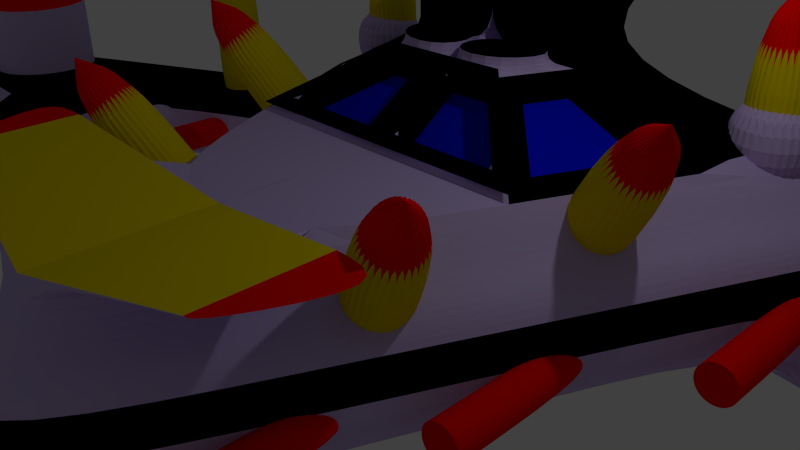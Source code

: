 # Source: Enemy3.blend  (saved by Blender 2.70.0; exported with 4.5.12 LTS)
import bpy
from mathutils import Matrix  # noqa: F401  (used for matrix-valued properties, if any)

bpy.ops.wm.read_factory_settings(use_empty=True)
scene = bpy.context.scene
scene.name = 'Scene'

# ---- collections
col_collection_1 = bpy.data.collections.new('Collection 1'); scene.collection.children.link(col_collection_1)

# ---- materials (node trees are filled in below, after node groups)
mat_material = bpy.data.materials.new('Material')
mat_material.alpha_threshold = 0.0
mat_material.use_transparent_shadow = False
mat_material.diffuse_color = (0.5649, 0.4527, 0.8, 1.0)
mat_material.roughness = 0.5
mat_material.line_color = (0.0, 0.0, 0.0, 1.0)
mat_material_001 = bpy.data.materials.new('Material.001')
mat_material_001.alpha_threshold = 0.0
mat_material_001.use_transparent_shadow = False
mat_material_001.diffuse_color = (1.0, 0.0, 0.0, 1.0)
mat_material_001.roughness = 0.5
mat_material_001.line_color = (0.0, 0.0, 0.0, 1.0)
mat_material_002 = bpy.data.materials.new('Material.002')
mat_material_002.alpha_threshold = 0.0
mat_material_002.use_transparent_shadow = False
mat_material_002.diffuse_color = (0.8, 0.6449, 0.0, 1.0)
mat_material_002.roughness = 0.5
mat_material_002.line_color = (0.0, 0.0, 0.0, 1.0)
mat_material_003 = bpy.data.materials.new('Material.003')
mat_material_003.alpha_threshold = 0.0
mat_material_003.use_transparent_shadow = False
mat_material_003.diffuse_color = (0.0, 0.006664, 0.8, 1.0)
mat_material_003.roughness = 0.5
mat_material_003.line_color = (0.0, 0.0, 0.0, 1.0)
mat_material_004 = bpy.data.materials.new('Material.004')
mat_material_004.alpha_threshold = 0.0
mat_material_004.use_transparent_shadow = False
mat_material_004.diffuse_color = (0.0, 0.0, 0.0, 1.0)
mat_material_004.roughness = 0.5
mat_material_004.line_color = (0.0, 0.0, 0.0, 1.0)
mat_material_005 = bpy.data.materials.new('Material.005')
mat_material_005.alpha_threshold = 0.0
mat_material_005.use_transparent_shadow = False
mat_material_005.diffuse_color = (1.0, 0.0, 0.0, 1.0)
mat_material_005.roughness = 0.5
mat_material_005.line_color = (0.0, 0.0, 0.0, 1.0)

# ---- material node trees

# ---- world
world_world = bpy.data.worlds.new('World'); scene.world = world_world
world_world.color = (0.05088, 0.05088, 0.05088)
world_world.use_sun_shadow = False
world_world.sun_shadow_jitter_overblur = 0.0
world_world.cycles.sampling_method = 'MANUAL'
world_world.cycles.sample_map_resolution = 256

# ---- cameras
cam_camera = bpy.data.cameras.new('Camera')
cam_camera.clip_end = 100.0
cam_camera.lens = 35.0
cam_camera.sensor_width = 32.0
cam_camera.sensor_height = 18.0
cam_camera.ortho_scale = 7.314
cam_camera.dof.focus_distance = 0.0
cam_camera.dof.aperture_fstop = 128.0

# ---- lights
light_lamp = bpy.data.lights.new('Lamp', 'POINT')
light_lamp.transmission_factor = 0.0
light_lamp.cutoff_distance = 30.0
light_lamp.energy = 100.0
light_lamp.shadow_buffer_clip_start = 1.001
light_lamp.shadow_soft_size = 0.1
light_lamp.shadow_maximum_resolution = 0.006
light_lamp.use_absolute_resolution = True
light_lamp.cycles.use_multiple_importance_sampling = False

# ---- meshes
me_cube = bpy.data.meshes.new('Cube')
me_cube.from_pydata([(0.7928, -5.212, -1.0), (5.548, 5.212, -1.0), (-0.001366, 5.212, -1.0), (-0.001365, -5.212, -1.0), (0.7928, -5.212, 0.1004), (0.2144, -4.313, 1.432), (0.7488, -5.144, 0.4446), (0.6234, -4.949, 0.7365), (0.4357, -4.657, 0.9315), (5.548, 5.212, 0.1004), (4.149, 4.313, 1.432), (5.442, 5.144, 0.4446), (5.138, 4.949, 0.7365), (4.684, 4.657, 0.9315), (-0.001366, 5.212, 0.1004), (-0.001366, 4.313, 1.432), (-0.001366, 5.144, 0.4446), (-0.001366, 4.949, 0.7365), (-0.001366, 4.657, 0.9315), (-0.001366, -4.313, 1.432), (-0.001365, -5.212, 0.1004), (-0.001365, -4.657, 0.9315), (-0.001365, -4.949, 0.7365), (-0.001365, -5.144, 0.4446), (1.982, -2.606, -1.0), (3.17, 7.767e-08, -1.0), (4.359, 2.606, -1.0), (-0.001366, 2.606, -1.0), (-0.001365, -1.667e-06, -1.0), (-0.001365, -2.606, -1.0), (1.198, -2.156, 1.432), (2.182, 1.336e-06, 1.432), (3.165, 2.156, 1.432), (3.622, 2.329, 0.9315), (2.56, 1.758e-06, 0.9315), (1.498, -2.329, 0.9315), (4.01, 2.474, 0.7365), (2.881, 2.151e-06, 0.7365), (1.752, -2.474, 0.7365), (4.268, 2.572, 0.4446), (3.095, 1.831e-06, 0.4446), (1.922, -2.572, 0.4446), (4.359, 2.606, 0.1004), (3.17, 1.671e-06, 0.1004), (1.982, -2.606, 0.1004), (-0.001366, -2.156, 1.432), (-0.001366, -8.894e-07, 1.432), (-0.001366, 2.156, 1.432), (1.753, 3.077, 2.268), (-0.01813, 3.077, 2.268), (0.9135, 1.236, 2.268), (1.333, 2.156, 2.268), (-0.01813, 1.236, 2.268), (-0.01813, 2.156, 2.268), (1.753, 3.077, 3.109), (-0.01813, 3.077, 3.109), (1.333, 2.156, 3.109), (-0.01813, 2.156, 3.109), (1.753, 5.697, 3.813), (-0.01813, 5.697, 3.813), (1.333, 4.776, 3.813), (-0.01813, 4.776, 3.813), (4.442, 3.031, 0.2512), (4.442, 0.6069, 0.2512), (4.491, 3.031, 0.2464), (4.491, 0.6069, 0.2464), (4.538, 3.031, 0.2321), (4.538, 0.6069, 0.2321), (4.581, 3.031, 0.2089), (4.581, 0.6069, 0.2089), (4.619, 3.031, 0.1776), (4.619, 0.6069, 0.1776), (4.65, 3.031, 0.1396), (4.65, 0.6069, 0.1396), (4.674, 3.031, 0.09613), (4.674, 0.6069, 0.09613), (4.688, 3.031, 0.04901), (4.688, 0.6069, 0.04901), (4.693, 3.031, 1.772e-07), (4.693, 0.6069, -2.785e-07), (4.688, 3.031, -0.04901), (4.688, 0.6069, -0.04901), (4.674, 3.031, -0.09613), (4.674, 0.6069, -0.09613), (4.65, 3.031, -0.1396), (4.65, 0.6069, -0.1396), (4.619, 3.031, -0.1776), (4.619, 0.6069, -0.1776), (4.581, 3.031, -0.2089), (4.581, 0.6069, -0.2089), (4.538, 3.031, -0.2321), (4.538, 0.6069, -0.2321), (4.491, 3.031, -0.2464), (4.491, 0.6069, -0.2464), (4.442, 3.031, -0.2512), (4.442, 0.6069, -0.2512), (4.393, 3.031, -0.2464), (4.393, 0.6069, -0.2464), (4.345, 3.031, -0.2321), (4.345, 0.6069, -0.2321), (4.302, 3.031, -0.2089), (4.302, 0.6069, -0.2089), (4.264, 3.031, -0.1776), (4.264, 0.6069, -0.1776), (4.233, 3.031, -0.1396), (4.233, 0.6069, -0.1396), (4.21, 3.031, -0.09613), (4.21, 0.6069, -0.09613), (4.195, 3.031, -0.04901), (4.195, 0.6069, -0.04901), (4.19, 3.031, 3.93e-07), (4.19, 0.6069, -6.269e-08), (4.195, 3.031, 0.04901), (4.195, 0.6069, 0.04901), (4.21, 3.031, 0.09613), (4.21, 0.6069, 0.09613), (4.233, 3.031, 0.1396), (4.233, 0.6069, 0.1396), (4.264, 3.031, 0.1776), (4.264, 0.6069, 0.1776), (4.302, 3.031, 0.2089), (4.302, 0.6069, 0.2089), (4.345, 3.031, 0.2321), (4.345, 0.6069, 0.2321), (4.393, 3.031, 0.2464), (4.393, 0.6069, 0.2464), (3.03, 0.5468, 0.09559), (3.03, -1.877, 0.09559), (3.079, 0.5468, 0.09077), (3.079, -1.877, 0.09077), (3.126, 0.5468, 0.07647), (3.126, -1.877, 0.07647), (3.169, 0.5468, 0.05326), (3.169, -1.877, 0.05326), (3.207, 0.5468, 0.02202), (3.207, -1.877, 0.02202), (3.239, 0.5468, -0.01604), (3.239, -1.877, -0.01605), (3.262, 0.5468, -0.05947), (3.262, -1.877, -0.05947), (3.276, 0.5468, -0.1066), (3.276, -1.877, -0.1066), (3.281, 0.5468, -0.1556), (3.281, -1.877, -0.1556), (3.276, 0.5468, -0.2046), (3.276, -1.877, -0.2046), (3.262, 0.5468, -0.2517), (3.262, -1.877, -0.2517), (3.239, 0.5468, -0.2952), (3.239, -1.877, -0.2952), (3.207, 0.5468, -0.3332), (3.207, -1.877, -0.3332), (3.169, 0.5468, -0.3645), (3.169, -1.877, -0.3645), (3.126, 0.5468, -0.3877), (3.126, -1.877, -0.3877), (3.079, 0.5468, -0.402), (3.079, -1.877, -0.402), (3.03, 0.5468, -0.4068), (3.03, -1.877, -0.4068), (2.981, 0.5468, -0.402), (2.981, -1.877, -0.402), (2.934, 0.5468, -0.3877), (2.934, -1.877, -0.3877), (2.89, 0.5468, -0.3645), (2.89, -1.877, -0.3645), (2.852, 0.5468, -0.3332), (2.852, -1.877, -0.3332), (2.821, 0.5468, -0.2952), (2.821, -1.877, -0.2952), (2.798, 0.5468, -0.2517), (2.798, -1.877, -0.2517), (2.783, 0.5468, -0.2046), (2.783, -1.877, -0.2046), (2.779, 0.5468, -0.1556), (2.779, -1.877, -0.1556), (2.783, 0.5468, -0.1066), (2.783, -1.877, -0.1066), (2.798, 0.5468, -0.05947), (2.798, -1.877, -0.05947), (2.821, 0.5468, -0.01604), (2.821, -1.877, -0.01604), (2.852, 0.5468, 0.02202), (2.852, -1.877, 0.02202), (2.89, 0.5468, 0.05326), (2.89, -1.877, 0.05326), (2.934, 0.5468, 0.07647), (2.934, -1.877, 0.07647), (2.981, 0.5468, 0.09077), (2.981, -1.877, 0.09077), (1.024, -3.596, -0.03451), (1.024, -6.019, -0.03451), (1.073, -3.596, -0.03934), (1.073, -6.019, -0.03934), (1.12, -3.596, -0.05363), (1.12, -6.019, -0.05363), (1.164, -3.596, -0.07685), (1.164, -6.019, -0.07685), (1.202, -3.596, -0.1081), (1.202, -6.019, -0.1081), (1.233, -3.596, -0.1462), (1.233, -6.019, -0.1462), (1.256, -3.596, -0.1896), (1.256, -6.019, -0.1896), (1.271, -3.596, -0.2367), (1.271, -6.019, -0.2367), (1.275, -3.596, -0.2857), (1.275, -6.019, -0.2857), (1.271, -3.596, -0.3347), (1.271, -6.019, -0.3347), (1.256, -3.596, -0.3818), (1.256, -6.019, -0.3818), (1.233, -3.596, -0.4253), (1.233, -6.019, -0.4253), (1.202, -3.596, -0.4633), (1.202, -6.019, -0.4633), (1.164, -3.596, -0.4946), (1.164, -6.019, -0.4946), (1.12, -3.596, -0.5178), (1.12, -6.019, -0.5178), (1.073, -3.596, -0.5321), (1.073, -6.019, -0.5321), (1.024, -3.596, -0.5369), (1.024, -6.019, -0.5369), (0.9751, -3.596, -0.5321), (0.9751, -6.019, -0.5321), (0.928, -3.596, -0.5178), (0.928, -6.019, -0.5178), (0.8846, -3.596, -0.4946), (0.8846, -6.019, -0.4946), (0.8465, -3.596, -0.4633), (0.8465, -6.019, -0.4633), (0.8153, -3.596, -0.4253), (0.8153, -6.019, -0.4253), (0.7921, -3.596, -0.3818), (0.7921, -6.019, -0.3818), (0.7778, -3.596, -0.3347), (0.7778, -6.019, -0.3347), (0.7729, -3.596, -0.2857), (0.7729, -6.019, -0.2857), (0.7778, -3.596, -0.2367), (0.7778, -6.019, -0.2367), (0.7921, -3.596, -0.1896), (0.7921, -6.019, -0.1896), (0.8153, -3.596, -0.1462), (0.8153, -6.019, -0.1462), (0.8465, -3.596, -0.1081), (0.8465, -6.019, -0.1081), (0.8846, -3.596, -0.07685), (0.8846, -6.019, -0.07685), (0.928, -3.596, -0.05363), (0.928, -6.019, -0.05363), (0.9751, -3.596, -0.03934), (0.9751, -6.019, -0.03934), (2.555, -3.964, 1.914), (2.409, -3.964, 1.914), (3.22, -2.505, 1.914), (2.409, -2.505, 1.914), (2.086, 0.4677, 1.573), (2.738, 1.897, 1.573), (1.246, 1.287, 2.127), (1.524, 1.897, 2.127), (2.013, 0.5012, 1.412), (2.665, 1.931, 1.412), (1.172, 1.321, 1.966), (1.45, 1.931, 1.966), (1.927, -1.931, 0.03856), (1.927, -4.354, 0.03856), (1.976, -1.931, 0.03373), (1.976, -4.354, 0.03373), (2.023, -1.931, 0.01944), (2.023, -4.354, 0.01944), (2.067, -1.931, -0.003775), (2.067, -4.354, -0.003775), (2.105, -1.931, -0.03501), (2.105, -4.354, -0.03501), (2.136, -1.931, -0.07308), (2.136, -4.354, -0.07308), (2.159, -1.931, -0.1165), (2.159, -4.354, -0.1165), (2.174, -1.931, -0.1636), (2.174, -4.354, -0.1636), (2.178, -1.931, -0.2126), (2.178, -4.354, -0.2126), (2.174, -1.931, -0.2616), (2.174, -4.354, -0.2616), (2.159, -1.931, -0.3088), (2.159, -4.354, -0.3088), (2.136, -1.931, -0.3522), (2.136, -4.354, -0.3522), (2.105, -1.931, -0.3903), (2.105, -4.354, -0.3903), (2.067, -1.931, -0.4215), (2.067, -4.354, -0.4215), (2.023, -1.931, -0.4447), (2.023, -4.354, -0.4447), (1.976, -1.931, -0.459), (1.976, -4.354, -0.459), (1.927, -1.931, -0.4638), (1.927, -4.354, -0.4638), (1.878, -1.931, -0.459), (1.878, -4.354, -0.459), (1.831, -1.931, -0.4447), (1.831, -4.354, -0.4447), (1.788, -1.931, -0.4215), (1.788, -4.354, -0.4215), (1.75, -1.931, -0.3903), (1.75, -4.354, -0.3903), (1.718, -1.931, -0.3522), (1.718, -4.354, -0.3522), (1.695, -1.931, -0.3088), (1.695, -4.354, -0.3088), (1.681, -1.931, -0.2616), (1.681, -4.354, -0.2616), (1.676, -1.931, -0.2126), (1.676, -4.354, -0.2126), (1.681, -1.931, -0.1636), (1.681, -4.354, -0.1636), (1.695, -1.931, -0.1165), (1.695, -4.354, -0.1165), (1.718, -1.931, -0.07308), (1.718, -4.354, -0.07308), (1.75, -1.931, -0.03501), (1.75, -4.354, -0.03501), (1.788, -1.931, -0.003775), (1.788, -4.354, -0.003775), (1.831, -1.931, 0.01944), (1.831, -4.354, 0.01944), (1.878, -1.931, 0.03373), (1.878, -4.354, 0.03373), (0.9135, 1.236, 2.463), (1.333, 2.156, 2.463), (-0.01813, 1.236, 2.463), (-0.01813, 2.156, 2.463), (2.002, 1.803, -0.2177), (3.991, 0.6404, 2.74), (3.364, 3.991, 1.005), (3.364, 3.991, 2.137), (3.474, 3.98, 1.005), (3.474, 3.98, 2.137), (3.58, 3.947, 1.005), (3.58, 3.947, 2.137), (3.678, 3.895, 1.005), (3.678, 3.895, 2.137), (3.764, 3.825, 1.005), (3.764, 3.825, 2.137), (3.834, 3.739, 1.005), (3.834, 3.739, 2.137), (3.887, 3.641, 1.005), (3.887, 3.641, 2.137), (3.919, 3.535, 1.005), (3.919, 3.535, 2.137), (3.93, 3.425, 1.005), (3.93, 3.425, 2.137), (3.919, 3.314, 1.005), (3.919, 3.314, 2.137), (3.887, 3.208, 1.005), (3.887, 3.208, 2.137), (3.834, 3.11, 1.005), (3.834, 3.11, 2.137), (3.764, 3.024, 1.005), (3.764, 3.024, 2.137), (3.678, 2.954, 1.005), (3.678, 2.954, 2.137), (3.58, 2.902, 1.005), (3.58, 2.902, 2.137), (3.474, 2.869, 1.005), (3.474, 2.869, 2.137), (3.364, 2.859, 1.005), (3.364, 2.859, 2.137), (3.253, 2.869, 1.005), (3.253, 2.869, 2.137), (3.147, 2.902, 1.005), (3.147, 2.902, 2.137), (3.049, 2.954, 1.005), (3.049, 2.954, 2.137), (2.964, 3.024, 1.005), (2.964, 3.024, 2.137), (2.893, 3.11, 1.005), (2.893, 3.11, 2.137), (2.841, 3.208, 1.005), (2.841, 3.208, 2.137), (2.809, 3.314, 1.005), (2.809, 3.314, 2.137), (2.798, 3.425, 1.005), (2.798, 3.425, 2.137), (2.809, 3.535, 1.005), (2.809, 3.535, 2.137), (2.841, 3.641, 1.005), (2.841, 3.641, 2.137), (2.893, 3.739, 1.005), (2.893, 3.739, 2.137), (2.964, 3.825, 1.005), (2.964, 3.825, 2.137), (3.049, 3.895, 1.005), (3.049, 3.895, 2.137), (3.147, 3.947, 1.005), (3.147, 3.947, 2.137), (3.253, 3.98, 1.005), (3.253, 3.98, 2.137), (3.349, 3.915, -0.3035), (3.349, 3.915, 3.446), (3.433, 3.907, -0.3035), (3.433, 3.907, 3.446), (3.514, 3.883, -0.3035), (3.514, 3.883, 3.446), (3.588, 3.843, -0.3035), (3.588, 3.843, 3.446), (3.653, 3.789, -0.3035), (3.653, 3.789, 3.446), (3.706, 3.724, -0.3035), (3.706, 3.724, 3.446), (3.746, 3.65, -0.3035), (3.746, 3.65, 3.446), (3.77, 3.57, -0.3035), (3.77, 3.57, 3.446), (3.779, 3.486, -0.3035), (3.779, 3.486, 3.446), (3.77, 3.402, -0.3035), (3.77, 3.402, 3.446), (3.746, 3.321, -0.3035), (3.746, 3.321, 3.446), (3.706, 3.247, -0.3035), (3.706, 3.247, 3.446), (3.653, 3.182, -0.3035), (3.653, 3.182, 3.446), (3.588, 3.129, -0.3035), (3.588, 3.129, 3.446), (3.514, 3.089, -0.3035), (3.514, 3.089, 3.446), (3.433, 3.065, -0.3035), (3.433, 3.065, 3.446), (3.349, 3.056, -0.3035), (3.349, 3.056, 3.446), (3.265, 3.065, -0.3035), (3.265, 3.065, 3.446), (3.185, 3.089, -0.3035), (3.185, 3.089, 3.446), (3.111, 3.129, -0.3035), (3.111, 3.129, 3.446), (3.046, 3.182, -0.3035), (3.046, 3.182, 3.446), (2.992, 3.247, -0.3035), (2.992, 3.247, 3.446), (2.952, 3.321, -0.3035), (2.952, 3.321, 3.446), (2.928, 3.402, -0.3035), (2.928, 3.402, 3.446), (2.92, 3.486, -0.3035), (2.92, 3.486, 3.446), (2.928, 3.57, -0.3035), (2.928, 3.57, 3.446), (2.952, 3.65, -0.3035), (2.952, 3.65, 3.446), (2.992, 3.724, -0.3035), (2.992, 3.724, 3.446), (3.046, 3.789, -0.3035), (3.046, 3.789, 3.446), (3.111, 3.843, -0.3035), (3.111, 3.843, 3.446), (3.185, 3.883, -0.3035), (3.185, 3.883, 3.446), (3.265, 3.907, -0.3035), (3.265, 3.907, 3.446), (2.06, 1.771, -0.2695), (4.049, 0.6077, 2.689), (2.108, 1.724, -0.3203), (4.097, 0.5613, 2.638), (2.146, 1.666, -0.3683), (4.135, 0.503, 2.59), (2.17, 1.598, -0.4116), (4.159, 0.4352, 2.546), (2.182, 1.523, -0.4486), (4.171, 0.3604, 2.51), (2.179, 1.444, -0.4777), (4.168, 0.2815, 2.48), (2.162, 1.364, -0.498), (4.151, 0.2015, 2.46), (2.132, 1.286, -0.5087), (4.121, 0.1235, 2.449), (2.091, 1.213, -0.5092), (4.079, 0.05049, 2.449), (2.038, 1.148, -0.4996), (4.027, -0.01473, 2.458), (1.977, 1.093, -0.4803), (3.966, -0.06965, 2.478), (1.91, 1.051, -0.452), (3.899, -0.1122, 2.506), (1.84, 1.022, -0.4158), (3.829, -0.1406, 2.542), (1.769, 1.009, -0.3731), (3.758, -0.1539, 2.585), (1.699, 1.011, -0.3255), (3.688, -0.1516, 2.633), (1.634, 1.029, -0.2749), (3.623, -0.1337, 2.683), (1.577, 1.062, -0.2232), (3.566, -0.1009, 2.735), (1.528, 1.108, -0.1723), (3.517, -0.05454, 2.786), (1.491, 1.167, -0.1243), (3.48, 0.003676, 2.834), (1.466, 1.234, -0.08104), (3.455, 0.07149, 2.877), (1.455, 1.309, -0.04408), (3.444, 0.1463, 2.914), (1.458, 1.388, -0.0149), (3.447, 0.2252, 2.943), (1.474, 1.468, 0.005392), (3.463, 0.3052, 2.963), (1.504, 1.546, 0.01601), (3.493, 0.3832, 2.974), (1.546, 1.619, 0.01654), (3.535, 0.4562, 2.975), (1.598, 1.684, 0.006977), (3.587, 0.5215, 2.965), (1.659, 1.739, -0.01232), (3.648, 0.5764, 2.946), (1.726, 1.782, -0.04062), (3.715, 0.6189, 2.917), (1.796, 1.81, -0.07682), (3.785, 0.6473, 2.881), (1.868, 1.824, -0.1195), (3.857, 0.6607, 2.839), (1.937, 1.821, -0.1671), (3.926, 0.6583, 2.791), (1.181, -0.6889, -0.4234), (3.17, -1.852, 2.535), (1.239, -0.7217, -0.4752), (3.228, -1.885, 2.483), (1.287, -0.7681, -0.526), (3.276, -1.931, 2.432), (1.324, -0.8263, -0.574), (3.313, -1.989, 2.384), (1.349, -0.8941, -0.6173), (3.338, -2.057, 2.341), (1.36, -0.9689, -0.6543), (3.349, -2.132, 2.304), (1.358, -1.048, -0.6834), (3.347, -2.211, 2.275), (1.341, -1.128, -0.7037), (3.33, -2.291, 2.254), (1.311, -1.206, -0.7143), (3.3, -2.369, 2.244), (1.269, -1.279, -0.7149), (3.258, -2.442, 2.243), (1.217, -1.344, -0.7053), (3.206, -2.507, 2.253), (1.156, -1.399, -0.686), (3.145, -2.562, 2.272), (1.089, -1.441, -0.6577), (3.078, -2.604, 2.3), (1.019, -1.47, -0.6215), (3.008, -2.633, 2.337), (0.9475, -1.483, -0.5788), (2.936, -2.646, 2.379), (0.878, -1.481, -0.5312), (2.867, -2.644, 2.427), (0.8132, -1.463, -0.4806), (2.802, -2.626, 2.477), (0.7554, -1.43, -0.4289), (2.744, -2.593, 2.529), (0.707, -1.384, -0.378), (2.696, -2.547, 2.58), (0.6696, -1.326, -0.33), (2.659, -2.489, 2.628), (0.6449, -1.258, -0.2867), (2.634, -2.421, 2.671), (0.6336, -1.183, -0.2498), (2.623, -2.346, 2.708), (0.6364, -1.104, -0.2206), (2.625, -2.267, 2.738), (0.653, -1.024, -0.2003), (2.642, -2.187, 2.758), (0.6828, -0.9461, -0.1897), (2.672, -2.109, 2.768), (0.7247, -0.8731, -0.1891), (2.714, -2.036, 2.769), (0.7771, -0.8079, -0.1987), (2.766, -1.971, 2.759), (0.8379, -0.753, -0.218), (2.827, -1.916, 2.74), (0.9048, -0.7104, -0.2463), (2.894, -1.873, 2.712), (0.9753, -0.682, -0.2825), (2.964, -1.845, 2.676), (1.047, -0.6687, -0.3252), (3.036, -1.832, 2.633), (1.116, -0.671, -0.3728), (3.105, -1.834, 2.585), (2.182, 1.336e-06, 1.536), (-0.001366, -8.894e-07, 1.536), (0.9135, 1.236, 2.372), (-0.01813, 1.236, 2.372), (1.788, 0.1722, 1.652), (0.2132, 0.1722, 1.652), (0.8732, 1.064, 2.255), (0.2011, 1.064, 2.255), (1.788, 0.3302, 1.315), (0.2132, 0.3302, 1.315), (0.8732, 1.222, 1.918), (0.2011, 1.222, 1.918), (13.9, 1.405, -1.0), (13.9, 1.405, 0.1004), (12.71, -1.202, -1.0), (12.71, -1.202, 0.1004), (4.359, 2.606, -1.0), (4.359, 2.606, 0.1004), (12.71, -1.202, -1.0), (12.71, -1.202, 0.1004), (11.58, 2.462, 0.1004), (9.49, 3.414, 0.1004), (7.404, 4.366, 0.1004), (6.215, 1.76, 0.1004), (8.302, 0.8079, 0.1004), (10.39, -0.144, 0.1004), (6.215, 1.76, -1.0), (8.302, 0.8079, -1.0), (10.39, -0.144, -1.0), (11.58, 2.462, -1.0), (9.49, 3.414, -1.0), (7.404, 4.366, -1.0), (6.215, 1.76, 0.1004), (8.302, 0.8079, 0.1004), (10.39, -0.144, 0.1004), (6.215, 1.76, -1.0), (8.302, 0.8079, -1.0), (10.39, -0.144, -1.0), (4.09, 5.212, -0.7109), (1.457, 5.212, -0.7109), (4.09, 5.212, -0.1887), (1.457, 5.212, -0.1887), (4.09, 6.438, -0.7109), (1.457, 6.438, -0.7109), (4.09, 6.438, -0.1887), (1.457, 6.438, -0.1887), (3.619, 6.438, -0.6174), (1.928, 6.438, -0.6174), (3.619, 6.438, -0.2822), (1.928, 6.438, -0.2822), (3.619, 5.453, -0.6174), (1.928, 5.453, -0.6174), (3.619, 5.453, -0.2822), (1.928, 5.453, -0.2822), (6.994, 3.205, -0.8787), (6.994, 3.205, 2.871), (7.078, 3.196, -0.8787), (7.078, 3.196, 2.871), (7.158, 3.172, -0.8787), (7.158, 3.172, 2.871), (7.233, 3.132, -0.8787), (7.233, 3.132, 2.871), (7.298, 3.079, -0.8787), (7.298, 3.079, 2.871), (7.351, 3.014, -0.8787), (7.351, 3.014, 2.871), (7.391, 2.939, -0.8787), (7.391, 2.939, 2.871), (7.415, 2.859, -0.8787), (7.415, 2.859, 2.871), (7.424, 2.775, -0.8787), (7.424, 2.775, 2.871), (7.415, 2.691, -0.8787), (7.415, 2.691, 2.871), (7.391, 2.611, -0.8787), (7.391, 2.611, 2.871), (7.351, 2.536, -0.8787), (7.351, 2.536, 2.871), (7.298, 2.471, -0.8787), (7.298, 2.471, 2.871), (7.233, 2.418, -0.8787), (7.233, 2.418, 2.871), (7.158, 2.378, -0.8787), (7.158, 2.378, 2.871), (7.078, 2.354, -0.8787), (7.078, 2.354, 2.871), (6.994, 2.346, -0.8787), (6.994, 2.346, 2.871), (6.91, 2.354, -0.8787), (6.91, 2.354, 2.871), (6.83, 2.378, -0.8787), (6.83, 2.378, 2.871), (6.756, 2.418, -0.8787), (6.756, 2.418, 2.871), (6.69, 2.471, -0.8787), (6.69, 2.471, 2.871), (6.637, 2.536, -0.8787), (6.637, 2.536, 2.871), (6.597, 2.611, -0.8787), (6.597, 2.611, 2.871), (6.573, 2.691, -0.8787), (6.573, 2.691, 2.871), (6.565, 2.775, -0.8787), (6.565, 2.775, 2.871), (6.573, 2.859, -0.8787), (6.573, 2.859, 2.871), (6.597, 2.939, -0.8787), (6.597, 2.939, 2.871), (6.637, 3.014, -0.8787), (6.637, 3.014, 2.871), (6.69, 3.079, -0.8787), (6.69, 3.079, 2.871), (6.756, 3.132, -0.8787), (6.756, 3.132, 2.871), (6.83, 3.172, -0.8787), (6.83, 3.172, 2.871), (6.91, 3.196, -0.8787), (6.91, 3.196, 2.871), (6.446, -3.26, 0.1004), (8.533, -4.212, 0.1004), (6.446, -3.26, -1.0), (8.533, -4.212, -1.0), (7.415, 3.443, -0.02116), (7.415, -5.543, -0.02116), (7.496, 3.443, -0.02912), (7.496, -5.543, -0.02912), (7.573, 3.443, -0.05269), (7.573, -5.543, -0.0527), (7.645, 3.443, -0.09098), (7.645, -5.543, -0.09098), (7.708, 3.443, -0.1425), (7.708, -5.543, -0.1425), (7.759, 3.443, -0.2053), (7.759, -5.543, -0.2053), (7.798, 3.443, -0.2769), (7.798, -5.543, -0.2769), (7.821, 3.443, -0.3546), (7.821, -5.543, -0.3546), (7.829, 3.443, -0.4354), (7.829, -5.543, -0.4354), (7.821, 3.443, -0.5163), (7.821, -5.543, -0.5163), (7.798, 3.443, -0.594), (7.798, -5.543, -0.594), (7.759, 3.443, -0.6656), (7.759, -5.543, -0.6656), (7.708, 3.443, -0.7284), (7.708, -5.543, -0.7284), (7.645, 3.443, -0.7799), (7.645, -5.543, -0.7799), (7.573, 3.443, -0.8182), (7.573, -5.543, -0.8182), (7.496, 3.443, -0.8418), (7.496, -5.543, -0.8418), (7.415, 3.443, -0.8497), (7.415, -5.543, -0.8497), (7.334, 3.443, -0.8418), (7.334, -5.543, -0.8418), (7.256, 3.443, -0.8182), (7.256, -5.543, -0.8182), (7.185, 3.443, -0.7799), (7.185, -5.543, -0.7799), (7.122, 3.443, -0.7284), (7.122, -5.543, -0.7284), (7.07, 3.443, -0.6656), (7.07, -5.543, -0.6656), (7.032, 3.443, -0.594), (7.032, -5.543, -0.594), (7.009, 3.443, -0.5163), (7.009, -5.543, -0.5163), (7.001, 3.443, -0.4354), (7.001, -5.543, -0.4354), (7.009, 3.443, -0.3546), (7.009, -5.543, -0.3546), (7.032, 3.443, -0.2769), (7.032, -5.543, -0.2769), (7.07, 3.443, -0.2053), (7.07, -5.543, -0.2053), (7.122, 3.443, -0.1425), (7.122, -5.543, -0.1425), (7.185, 3.443, -0.09098), (7.185, -5.543, -0.09098), (7.256, 3.443, -0.05269), (7.256, -5.543, -0.0527), (7.334, 3.443, -0.02912), (7.334, -5.543, -0.02912), (11.49, -0.3275, 1.408), (11.49, -0.3275, -0.5299), (11.29, -0.3083, 1.408), (11.29, -0.3083, -0.5299), (11.1, -0.2515, 1.408), (11.1, -0.2515, -0.5299), (10.93, -0.1592, 1.408), (10.93, -0.1592, -0.5299), (10.78, -0.03494, 1.408), (10.78, -0.03494, -0.5299), (10.66, 0.1164, 1.408), (10.66, 0.1164, -0.5299), (10.56, 0.2892, 1.408), (10.56, 0.2892, -0.5299), (10.51, 0.4766, 1.408), (10.51, 0.4766, -0.5299), (10.49, 0.6714, 1.408), (10.49, 0.6714, -0.5299), (10.51, 0.8663, 1.408), (10.51, 0.8663, -0.5299), (10.56, 1.054, 1.408), (10.56, 1.054, -0.5299), (10.66, 1.226, 1.408), (10.66, 1.226, -0.5299), (10.78, 1.378, 1.408), (10.78, 1.378, -0.5299), (10.93, 1.502, 1.408), (10.93, 1.502, -0.5299), (11.1, 1.594, 1.408), (11.1, 1.594, -0.5299), (11.29, 1.651, 1.408), (11.29, 1.651, -0.5299), (11.49, 1.67, 1.408), (11.49, 1.67, -0.5299), (11.68, 1.651, 1.408), (11.68, 1.651, -0.5299), (11.87, 1.594, 1.408), (11.87, 1.594, -0.5299), (12.04, 1.502, 1.408), (12.04, 1.502, -0.5299), (12.19, 1.378, 1.408), (12.19, 1.378, -0.5299), (12.32, 1.226, 1.408), (12.32, 1.226, -0.5299), (12.41, 1.054, 1.408), (12.41, 1.054, -0.5299), (12.47, 0.8663, 1.408), (12.47, 0.8663, -0.5299), (12.49, 0.6714, 1.408), (12.49, 0.6714, -0.5299), (12.47, 0.4766, 1.408), (12.47, 0.4766, -0.5299), (12.41, 0.2892, 1.408), (12.41, 0.2892, -0.5299), (12.32, 0.1164, 1.408), (12.32, 0.1164, -0.5299), (12.19, -0.03495, 1.408), (12.19, -0.03495, -0.5299), (12.04, -0.1592, 1.408), (12.04, -0.1592, -0.5299), (11.87, -0.2515, 1.408), (11.87, -0.2515, -0.5299), (11.68, -0.3083, 1.408), (11.68, -0.3083, -0.5299), (6.377, 2.791, -0.1518), (6.377, 0.3678, -0.1518), (6.426, 2.791, -0.1566), (6.426, 0.3678, -0.1566), (6.473, 2.791, -0.1709), (6.473, 0.3678, -0.1709), (6.517, 2.791, -0.1941), (6.517, 0.3678, -0.1941), (6.555, 2.791, -0.2254), (6.555, 0.3678, -0.2254), (6.586, 2.791, -0.2634), (6.586, 0.3678, -0.2634), (6.609, 2.791, -0.3069), (6.609, 0.3678, -0.3069), (6.623, 2.791, -0.354), (6.623, 0.3678, -0.354), (6.628, 2.791, -0.403), (6.628, 0.3678, -0.403), (6.623, 2.791, -0.452), (6.623, 0.3678, -0.452), (6.609, 2.791, -0.4991), (6.609, 0.3678, -0.4991), (6.586, 2.791, -0.5426), (6.586, 0.3678, -0.5426), (6.555, 2.791, -0.5806), (6.555, 0.3678, -0.5806), (6.517, 2.791, -0.6119), (6.517, 0.3678, -0.6119), (6.473, 2.791, -0.6351), (6.473, 0.3678, -0.6351), (6.426, 2.791, -0.6494), (6.426, 0.3678, -0.6494), (6.377, 2.791, -0.6542), (6.377, 0.3678, -0.6542), (6.328, 2.791, -0.6494), (6.328, 0.3678, -0.6494), (6.281, 2.791, -0.6351), (6.281, 0.3678, -0.6351), (6.238, 2.791, -0.6119), (6.238, 0.3678, -0.6119), (6.199, 2.791, -0.5806), (6.199, 0.3678, -0.5806), (6.168, 2.791, -0.5426), (6.168, 0.3678, -0.5426), (6.145, 2.791, -0.4991), (6.145, 0.3678, -0.4991), (6.131, 2.791, -0.452), (6.131, 0.3678, -0.452), (6.126, 2.791, -0.403), (6.126, 0.3678, -0.403), (6.131, 2.791, -0.354), (6.131, 0.3678, -0.354), (6.145, 2.791, -0.3069), (6.145, 0.3678, -0.3069), (6.168, 2.791, -0.2634), (6.168, 0.3678, -0.2634), (6.2, 2.791, -0.2254), (6.2, 0.3678, -0.2254), (6.238, 2.791, -0.1941), (6.238, 0.3678, -0.1941), (6.281, 2.791, -0.1709), (6.281, 0.3678, -0.1709), (6.328, 2.791, -0.1566), (6.328, 0.3678, -0.1566), (11.02, 0.2454, -0.2), (11.02, -2.178, -0.2), (11.07, 0.2454, -0.2048), (11.07, -2.178, -0.2048), (11.12, 0.2454, -0.2191), (11.12, -2.178, -0.2191), (11.16, 0.2454, -0.2423), (11.16, -2.178, -0.2423), (11.2, 0.2454, -0.2736), (11.2, -2.178, -0.2736), (11.23, 0.2454, -0.3116), (11.23, -2.178, -0.3116), (11.26, 0.2454, -0.3551), (11.26, -2.178, -0.3551), (11.27, 0.2454, -0.4022), (11.27, -2.178, -0.4022), (11.28, 0.2454, -0.4512), (11.28, -2.178, -0.4512), (11.27, 0.2454, -0.5002), (11.27, -2.178, -0.5002), (11.26, 0.2454, -0.5473), (11.26, -2.178, -0.5473), (11.23, 0.2454, -0.5908), (11.23, -2.178, -0.5908), (11.2, 0.2454, -0.6288), (11.2, -2.178, -0.6288), (11.16, 0.2454, -0.6601), (11.16, -2.178, -0.6601), (11.12, 0.2454, -0.6833), (11.12, -2.178, -0.6833), (11.07, 0.2454, -0.6976), (11.07, -2.178, -0.6976), (11.02, 0.2454, -0.7024), (11.02, -2.178, -0.7024), (10.98, 0.2454, -0.6976), (10.98, -2.178, -0.6976), (10.93, 0.2454, -0.6833), (10.93, -2.178, -0.6833), (10.89, 0.2454, -0.6601), (10.89, -2.178, -0.6601), (10.85, 0.2454, -0.6288), (10.85, -2.178, -0.6288), (10.82, 0.2454, -0.5908), (10.82, -2.178, -0.5908), (10.79, 0.2454, -0.5473), (10.79, -2.178, -0.5473), (10.78, 0.2454, -0.5002), (10.78, -2.178, -0.5002), (10.77, 0.2454, -0.4512), (10.77, -2.178, -0.4512), (10.78, 0.2454, -0.4022), (10.78, -2.178, -0.4022), (10.79, 0.2454, -0.3551), (10.79, -2.178, -0.3551), (10.82, 0.2454, -0.3116), (10.82, -2.178, -0.3116), (10.85, 0.2454, -0.2736), (10.85, -2.178, -0.2736), (10.89, 0.2454, -0.2423), (10.89, -2.178, -0.2423), (10.93, 0.2454, -0.2191), (10.93, -2.178, -0.2191), (10.98, 0.2454, -0.2048), (10.98, -2.178, -0.2048)], [], [(26, 27, 2, 1), (9, 1, 628, 630), (46, 52, 53, 47), (610, 615, 605, 603), (32, 33, 13, 10), (33, 36, 12, 13), (36, 39, 11, 12), (39, 42, 9, 11), (4, 6, 23, 20), (6, 7, 22, 23), (7, 8, 21, 22), (8, 5, 19, 21), (10, 13, 18, 15), (13, 12, 17, 18), (12, 11, 16, 17), (11, 9, 14, 16), (4, 20, 3, 0), (0, 3, 29, 24), (24, 29, 28, 25), (25, 28, 27, 26), (45, 257, 256, 30), (30, 31, 46, 45), (46, 591, 593, 52), (0, 24, 44, 4), (24, 25, 43, 44), (25, 26, 42, 43), (5, 8, 35, 30), (30, 35, 34, 31), (31, 34, 33, 32), (8, 7, 38, 35), (35, 38, 37, 34), (34, 37, 36, 33), (7, 6, 41, 38), (38, 41, 40, 37), (37, 40, 39, 36), (6, 4, 44, 41), (41, 44, 43, 40), (40, 43, 42, 39), (53, 57, 55, 49), (53, 333, 331, 51), (50, 260, 261, 51), (47, 53, 49, 15), (15, 49, 48, 10), (10, 48, 51, 32), (57, 61, 59, 55), (51, 56, 57, 53), (49, 55, 54, 48), (48, 54, 56, 51), (60, 58, 59, 61), (55, 59, 58, 54), (54, 58, 60, 56), (56, 60, 61, 57), (62, 63, 65, 64), (64, 65, 67, 66), (66, 67, 69, 68), (68, 69, 71, 70), (70, 71, 73, 72), (72, 73, 75, 74), (74, 75, 77, 76), (76, 77, 79, 78), (78, 79, 81, 80), (80, 81, 83, 82), (82, 83, 85, 84), (84, 85, 87, 86), (86, 87, 89, 88), (88, 89, 91, 90), (90, 91, 93, 92), (92, 93, 95, 94), (94, 95, 97, 96), (96, 97, 99, 98), (98, 99, 101, 100), (100, 101, 103, 102), (102, 103, 105, 104), (104, 105, 107, 106), (106, 107, 109, 108), (108, 109, 111, 110), (110, 111, 113, 112), (112, 113, 115, 114), (114, 115, 117, 116), (116, 117, 119, 118), (118, 119, 121, 120), (120, 121, 123, 122), (65, 63, 125, 123, 121, 119, 117, 115, 113, 111, 109, 107, 105, 103, 101, 99, 97, 95, 93, 91, 89, 87, 85, 83, 81, 79, 77, 75, 73, 71, 69, 67), (124, 125, 63, 62), (122, 123, 125, 124), (62, 64, 66, 68, 70, 72, 74, 76, 78, 80, 82, 84, 86, 88, 90, 92, 94, 96, 98, 100, 102, 104, 106, 108, 110, 112, 114, 116, 118, 120, 122, 124), (126, 127, 129, 128), (128, 129, 131, 130), (130, 131, 133, 132), (132, 133, 135, 134), (134, 135, 137, 136), (136, 137, 139, 138), (138, 139, 141, 140), (140, 141, 143, 142), (142, 143, 145, 144), (144, 145, 147, 146), (146, 147, 149, 148), (148, 149, 151, 150), (150, 151, 153, 152), (152, 153, 155, 154), (154, 155, 157, 156), (156, 157, 159, 158), (158, 159, 161, 160), (160, 161, 163, 162), (162, 163, 165, 164), (164, 165, 167, 166), (166, 167, 169, 168), (168, 169, 171, 170), (170, 171, 173, 172), (172, 173, 175, 174), (174, 175, 177, 176), (176, 177, 179, 178), (178, 179, 181, 180), (180, 181, 183, 182), (182, 183, 185, 184), (184, 185, 187, 186), (129, 127, 189, 187, 185, 183, 181, 179, 177, 175, 173, 171, 169, 167, 165, 163, 161, 159, 157, 155, 153, 151, 149, 147, 145, 143, 141, 139, 137, 135, 133, 131), (188, 189, 127, 126), (186, 187, 189, 188), (126, 128, 130, 132, 134, 136, 138, 140, 142, 144, 146, 148, 150, 152, 154, 156, 158, 160, 162, 164, 166, 168, 170, 172, 174, 176, 178, 180, 182, 184, 186, 188), (190, 191, 193, 192), (192, 193, 195, 194), (194, 195, 197, 196), (196, 197, 199, 198), (198, 199, 201, 200), (200, 201, 203, 202), (202, 203, 205, 204), (204, 205, 207, 206), (206, 207, 209, 208), (208, 209, 211, 210), (210, 211, 213, 212), (212, 213, 215, 214), (214, 215, 217, 216), (216, 217, 219, 218), (218, 219, 221, 220), (220, 221, 223, 222), (222, 223, 225, 224), (224, 225, 227, 226), (226, 227, 229, 228), (228, 229, 231, 230), (230, 231, 233, 232), (232, 233, 235, 234), (234, 235, 237, 236), (236, 237, 239, 238), (238, 239, 241, 240), (240, 241, 243, 242), (242, 243, 245, 244), (244, 245, 247, 246), (246, 247, 249, 248), (248, 249, 251, 250), (193, 191, 253, 251, 249, 247, 245, 243, 241, 239, 237, 235, 233, 231, 229, 227, 225, 223, 221, 219, 217, 215, 213, 211, 209, 207, 205, 203, 201, 199, 197, 195), (252, 253, 191, 190), (250, 251, 253, 252), (190, 192, 194, 196, 198, 200, 202, 204, 206, 208, 210, 212, 214, 216, 218, 220, 222, 224, 226, 228, 230, 232, 234, 236, 238, 240, 242, 244, 246, 248, 250, 252), (254, 256, 257, 255), (19, 255, 257, 45), (30, 256, 254, 5), (5, 254, 255, 19), (261, 265, 263, 259), (32, 259, 258, 31), (51, 261, 259, 32), (31, 258, 260, 50), (263, 265, 264, 262), (260, 264, 265, 261), (258, 262, 264, 260), (259, 263, 262, 258), (266, 267, 269, 268), (268, 269, 271, 270), (270, 271, 273, 272), (272, 273, 275, 274), (274, 275, 277, 276), (276, 277, 279, 278), (278, 279, 281, 280), (280, 281, 283, 282), (282, 283, 285, 284), (284, 285, 287, 286), (286, 287, 289, 288), (288, 289, 291, 290), (290, 291, 293, 292), (292, 293, 295, 294), (294, 295, 297, 296), (296, 297, 299, 298), (298, 299, 301, 300), (300, 301, 303, 302), (302, 303, 305, 304), (304, 305, 307, 306), (306, 307, 309, 308), (308, 309, 311, 310), (310, 311, 313, 312), (312, 313, 315, 314), (314, 315, 317, 316), (316, 317, 319, 318), (318, 319, 321, 320), (320, 321, 323, 322), (322, 323, 325, 324), (324, 325, 327, 326), (269, 267, 329, 327, 325, 323, 321, 319, 317, 315, 313, 311, 309, 307, 305, 303, 301, 299, 297, 295, 293, 291, 289, 287, 285, 283, 281, 279, 277, 275, 273, 271), (328, 329, 267, 266), (326, 327, 329, 328), (266, 268, 270, 272, 274, 276, 278, 280, 282, 284, 286, 288, 290, 292, 294, 296, 298, 300, 302, 304, 306, 308, 310, 312, 314, 316, 318, 320, 322, 324, 326, 328), (330, 331, 333, 332), (50, 330, 332, 52), (52, 332, 333, 53), (51, 331, 330, 50), (552, 553, 555, 554), (418, 419, 421, 420), (336, 337, 339, 338), (470, 471, 473, 472), (502, 503, 505, 504), (338, 339, 341, 340), (490, 491, 493, 492), (582, 583, 585, 584), (340, 341, 343, 342), (572, 573, 575, 574), (416, 417, 419, 418), (342, 343, 345, 344), (436, 437, 439, 438), (504, 505, 507, 506), (344, 345, 347, 346), (468, 469, 471, 470), (546, 547, 549, 548), (346, 347, 349, 348), (530, 531, 533, 532), (414, 415, 417, 416), (348, 349, 351, 350), (434, 435, 437, 436), (506, 507, 509, 508), (350, 351, 353, 352), (488, 489, 491, 490), (584, 585, 587, 586), (352, 353, 355, 354), (574, 575, 577, 576), (412, 413, 415, 414), (354, 355, 357, 356), (432, 433, 435, 434), (508, 509, 511, 510), (356, 357, 359, 358), (466, 467, 469, 468), (564, 565, 567, 566), (358, 359, 361, 360), (550, 551, 553, 552), (410, 411, 413, 412), (360, 361, 363, 362), (430, 431, 433, 432), (510, 511, 513, 512), (362, 363, 365, 364), (486, 487, 489, 488), (556, 557, 559, 558), (364, 365, 367, 366), (576, 577, 579, 578), (408, 409, 411, 410), (366, 367, 369, 368), (428, 429, 431, 430), (512, 513, 515, 514), (368, 369, 371, 370), (464, 465, 467, 466), (536, 537, 539, 538), (370, 371, 373, 372), (528, 529, 531, 530), (406, 407, 409, 408), (372, 373, 375, 374), (426, 427, 429, 428), (514, 515, 517, 516), (374, 375, 377, 376), (484, 485, 487, 486), (558, 559, 561, 560), (376, 377, 379, 378), (578, 579, 581, 580), (404, 405, 407, 406), (378, 379, 381, 380), (424, 425, 427, 426), (516, 517, 519, 518), (380, 381, 383, 382), (334, 335, 465, 464), (538, 539, 541, 540), (382, 383, 385, 384), (548, 549, 551, 550), (402, 403, 405, 404), (384, 385, 387, 386), (422, 423, 425, 424), (518, 519, 521, 520), (386, 387, 389, 388), (482, 483, 485, 484), (566, 568, 570, 572, 574, 576, 578, 580, 582, 584, 586, 588, 526, 528, 530, 532, 534, 536, 538, 540, 542, 544, 546, 548, 550, 552, 554, 556, 558, 560, 562, 564), (388, 389, 391, 390), (580, 581, 583, 582), (400, 401, 403, 402), (390, 391, 393, 392), (420, 421, 423, 422), (520, 521, 523, 522), (392, 393, 395, 394), (500, 501, 503, 502), (540, 541, 543, 542), (394, 395, 397, 396), (339, 337, 399, 397, 395, 393, 391, 389, 387, 385, 383, 381, 379, 377, 375, 373, 371, 369, 367, 365, 363, 361, 359, 357, 355, 353, 351, 349, 347, 345, 343, 341), (398, 399, 337, 336), (396, 397, 399, 398), (438, 439, 441, 440), (526, 527, 529, 528), (336, 338, 340, 342, 344, 346, 348, 350, 352, 354, 356, 358, 360, 362, 364, 366, 368, 370, 372, 374, 376, 378, 380, 382, 384, 386, 388, 390, 392, 394, 396, 398), (440, 441, 443, 442), (570, 571, 573, 572), (492, 493, 495, 494), (442, 443, 445, 444), (532, 533, 535, 534), (472, 473, 475, 474), (444, 445, 447, 446), (568, 569, 571, 570), (494, 495, 497, 496), (446, 447, 449, 448), (554, 555, 557, 556), (474, 475, 477, 476), (448, 449, 451, 450), (566, 567, 569, 568), (496, 497, 499, 498), (450, 451, 453, 452), (534, 535, 537, 536), (476, 477, 479, 478), (452, 453, 455, 454), (502, 504, 506, 508, 510, 512, 514, 516, 518, 520, 522, 524, 334, 464, 466, 468, 470, 472, 474, 476, 478, 480, 482, 484, 486, 488, 490, 492, 494, 496, 498, 500), (498, 499, 501, 500), (454, 455, 457, 456), (522, 523, 525, 524), (478, 479, 481, 480), (456, 457, 459, 458), (524, 525, 335, 334), (480, 481, 483, 482), (458, 459, 461, 460), (443, 441, 439, 437, 435, 433, 431, 429, 427, 425, 423, 421, 419, 417, 415, 413, 411, 409, 407, 405, 403, 401, 463, 461, 459, 457, 455, 453, 451, 449, 447, 445), (462, 463, 401, 400), (460, 461, 463, 462), (560, 561, 563, 562), (505, 503, 501, 499, 497, 495, 493, 491, 489, 487, 485, 483, 481, 479, 477, 475, 473, 471, 469, 467, 465, 335, 525, 523, 521, 519, 517, 515, 513, 511, 509, 507), (440, 442, 444, 446, 448, 450, 452, 454, 456, 458, 460, 462, 400, 402, 404, 406, 408, 410, 412, 414, 416, 418, 420, 422, 424, 426, 428, 430, 432, 434, 436, 438), (562, 563, 565, 564), (586, 587, 589, 588), (542, 543, 545, 544), (588, 589, 527, 526), (544, 545, 547, 546), (569, 567, 565, 563, 561, 559, 557, 555, 553, 551, 549, 547, 545, 543, 541, 539, 537, 535, 533, 531, 529, 527, 589, 587, 585, 583, 581, 579, 577, 575, 573, 571), (591, 595, 597, 593), (52, 593, 592, 50), (50, 592, 590, 31), (31, 590, 591, 46), (596, 600, 598, 594), (593, 597, 596, 592), (592, 596, 594, 590), (590, 594, 595, 591), (598, 600, 601, 599), (594, 598, 599, 595), (595, 599, 601, 597), (597, 601, 600, 596), (604, 602, 603, 605), (618, 604, 608, 627), (619, 610, 603, 602), (618, 619, 602, 604), (624, 627, 608, 609), (613, 42, 607, 622), (42, 26, 606, 607), (604, 605, 609, 608), (9, 42, 613, 612), (612, 613, 614, 611), (611, 614, 615, 610), (26, 616, 625, 606), (616, 617, 626, 625), (617, 618, 627, 626), (1, 9, 612, 621), (621, 612, 611, 620), (620, 611, 610, 619), (26, 1, 621, 616), (616, 621, 620, 617), (617, 620, 619, 618), (607, 606, 625, 622), (622, 625, 626, 623), (624, 623, 708, 709), (605, 615, 624, 609), (615, 614, 623, 624), (614, 613, 622, 623), (629, 631, 635, 633), (1, 2, 629, 628), (2, 14, 631, 629), (14, 9, 630, 631), (635, 634, 638, 639), (630, 628, 632, 634), (631, 630, 634, 635), (628, 629, 633, 632), (637, 639, 643, 641), (632, 633, 637, 636), (633, 635, 639, 637), (634, 632, 636, 638), (640, 641, 643, 642), (638, 636, 640, 642), (639, 638, 642, 643), (636, 637, 641, 640), (662, 663, 665, 664), (660, 661, 663, 662), (680, 681, 683, 682), (658, 659, 661, 660), (678, 679, 681, 680), (656, 657, 659, 658), (676, 677, 679, 678), (654, 655, 657, 656), (674, 675, 677, 676), (652, 653, 655, 654), (672, 673, 675, 674), (650, 651, 653, 652), (670, 671, 673, 672), (648, 649, 651, 650), (668, 669, 671, 670), (646, 647, 649, 648), (666, 667, 669, 668), (644, 645, 647, 646), (664, 665, 667, 666), (682, 683, 685, 684), (684, 685, 687, 686), (686, 687, 689, 688), (688, 689, 691, 690), (690, 691, 693, 692), (692, 693, 695, 694), (694, 695, 697, 696), (696, 697, 699, 698), (698, 699, 701, 700), (700, 701, 703, 702), (702, 703, 705, 704), (687, 685, 683, 681, 679, 677, 675, 673, 671, 669, 667, 665, 663, 661, 659, 657, 655, 653, 651, 649, 647, 645, 707, 705, 703, 701, 699, 697, 695, 693, 691, 689), (706, 707, 645, 644), (704, 705, 707, 706), (684, 686, 688, 690, 692, 694, 696, 698, 700, 702, 704, 706, 644, 646, 648, 650, 652, 654, 656, 658, 660, 662, 664, 666, 668, 670, 672, 674, 676, 678, 680, 682), (708, 710, 711, 709), (627, 624, 709, 711), (626, 627, 711, 710), (623, 626, 710, 708), (712, 713, 715, 714), (714, 715, 717, 716), (716, 717, 719, 718), (718, 719, 721, 720), (720, 721, 723, 722), (722, 723, 725, 724), (724, 725, 727, 726), (726, 727, 729, 728), (728, 729, 731, 730), (730, 731, 733, 732), (732, 733, 735, 734), (734, 735, 737, 736), (736, 737, 739, 738), (738, 739, 741, 740), (740, 741, 743, 742), (742, 743, 745, 744), (744, 745, 747, 746), (746, 747, 749, 748), (748, 749, 751, 750), (750, 751, 753, 752), (752, 753, 755, 754), (754, 755, 757, 756), (756, 757, 759, 758), (758, 759, 761, 760), (760, 761, 763, 762), (762, 763, 765, 764), (764, 765, 767, 766), (766, 767, 769, 768), (768, 769, 771, 770), (770, 771, 773, 772), (715, 713, 775, 773, 771, 769, 767, 765, 763, 761, 759, 757, 755, 753, 751, 749, 747, 745, 743, 741, 739, 737, 735, 733, 731, 729, 727, 725, 723, 721, 719, 717), (774, 775, 713, 712), (772, 773, 775, 774), (712, 714, 716, 718, 720, 722, 724, 726, 728, 730, 732, 734, 736, 738, 740, 742, 744, 746, 748, 750, 752, 754, 756, 758, 760, 762, 764, 766, 768, 770, 772, 774), (776, 778, 779, 777), (778, 780, 781, 779), (780, 782, 783, 781), (782, 784, 785, 783), (784, 786, 787, 785), (786, 788, 789, 787), (788, 790, 791, 789), (790, 792, 793, 791), (792, 794, 795, 793), (794, 796, 797, 795), (796, 798, 799, 797), (798, 800, 801, 799), (800, 802, 803, 801), (802, 804, 805, 803), (804, 806, 807, 805), (806, 808, 809, 807), (808, 810, 811, 809), (810, 812, 813, 811), (812, 814, 815, 813), (814, 816, 817, 815), (816, 818, 819, 817), (818, 820, 821, 819), (820, 822, 823, 821), (822, 824, 825, 823), (824, 826, 827, 825), (826, 828, 829, 827), (828, 830, 831, 829), (830, 832, 833, 831), (832, 834, 835, 833), (834, 836, 837, 835), (779, 781, 783, 785, 787, 789, 791, 793, 795, 797, 799, 801, 803, 805, 807, 809, 811, 813, 815, 817, 819, 821, 823, 825, 827, 829, 831, 833, 835, 837, 839, 777), (838, 776, 777, 839), (836, 838, 839, 837), (776, 838, 836, 834, 832, 830, 828, 826, 824, 822, 820, 818, 816, 814, 812, 810, 808, 806, 804, 802, 800, 798, 796, 794, 792, 790, 788, 786, 784, 782, 780, 778), (840, 841, 843, 842), (842, 843, 845, 844), (844, 845, 847, 846), (846, 847, 849, 848), (848, 849, 851, 850), (850, 851, 853, 852), (852, 853, 855, 854), (854, 855, 857, 856), (856, 857, 859, 858), (858, 859, 861, 860), (860, 861, 863, 862), (862, 863, 865, 864), (864, 865, 867, 866), (866, 867, 869, 868), (868, 869, 871, 870), (870, 871, 873, 872), (872, 873, 875, 874), (874, 875, 877, 876), (876, 877, 879, 878), (878, 879, 881, 880), (880, 881, 883, 882), (882, 883, 885, 884), (884, 885, 887, 886), (886, 887, 889, 888), (888, 889, 891, 890), (890, 891, 893, 892), (892, 893, 895, 894), (894, 895, 897, 896), (896, 897, 899, 898), (898, 899, 901, 900), (843, 841, 903, 901, 899, 897, 895, 893, 891, 889, 887, 885, 883, 881, 879, 877, 875, 873, 871, 869, 867, 865, 863, 861, 859, 857, 855, 853, 851, 849, 847, 845), (902, 903, 841, 840), (900, 901, 903, 902), (840, 842, 844, 846, 848, 850, 852, 854, 856, 858, 860, 862, 864, 866, 868, 870, 872, 874, 876, 878, 880, 882, 884, 886, 888, 890, 892, 894, 896, 898, 900, 902), (904, 905, 907, 906), (906, 907, 909, 908), (908, 909, 911, 910), (910, 911, 913, 912), (912, 913, 915, 914), (914, 915, 917, 916), (916, 917, 919, 918), (918, 919, 921, 920), (920, 921, 923, 922), (922, 923, 925, 924), (924, 925, 927, 926), (926, 927, 929, 928), (928, 929, 931, 930), (930, 931, 933, 932), (932, 933, 935, 934), (934, 935, 937, 936), (936, 937, 939, 938), (938, 939, 941, 940), (940, 941, 943, 942), (942, 943, 945, 944), (944, 945, 947, 946), (946, 947, 949, 948), (948, 949, 951, 950), (950, 951, 953, 952), (952, 953, 955, 954), (954, 955, 957, 956), (956, 957, 959, 958), (958, 959, 961, 960), (960, 961, 963, 962), (962, 963, 965, 964), (907, 905, 967, 965, 963, 961, 959, 957, 955, 953, 951, 949, 947, 945, 943, 941, 939, 937, 935, 933, 931, 929, 927, 925, 923, 921, 919, 917, 915, 913, 911, 909), (966, 967, 905, 904), (964, 965, 967, 966), (904, 906, 908, 910, 912, 914, 916, 918, 920, 922, 924, 926, 928, 930, 932, 934, 936, 938, 940, 942, 944, 946, 948, 950, 952, 954, 956, 958, 960, 962, 964, 966)])
me_cube.polygons.foreach_set('material_index', [0, 0, 0, 4, 0, 0, 0, 4, 4, 0, 0, 0, 0, 0, 0, 0, 0, 0, 0, 0, 0, 0, 0, 0, 0, 0, 0, 0, 0, 0, 0, 0, 0, 0, 0, 4, 4, 4, 0, 0, 4, 0, 0, 4, 0, 4, 0, 4, 0, 0, 0, 0, 1, 1, 1, 1, 1, 1, 1, 1, 1, 1, 1, 1, 1, 1, 1, 1, 1, 1, 1, 1, 1, 1, 1, 1, 1, 1, 1, 1, 1, 1, 1, 1, 1, 1, 1, 1, 1, 1, 1, 1, 1, 1, 1, 1, 1, 1, 1, 1, 1, 1, 1, 1, 1, 1, 1, 1, 1, 1, 1, 1, 1, 1, 1, 1, 1, 1, 1, 1, 1, 1, 1, 1, 1, 1, 1, 1, 1, 1, 1, 1, 1, 1, 1, 1, 1, 1, 1, 1, 1, 1, 1, 1, 1, 1, 1, 1, 1, 1, 1, 1, 1, 1, 1, 2, 0, 0, 4, 4, 4, 4, 3, 4, 0, 0, 1, 1, 1, 1, 1, 1, 1, 1, 1, 1, 1, 1, 1, 1, 1, 1, 1, 1, 1, 1, 1, 1, 1, 1, 1, 1, 1, 1, 1, 1, 1, 1, 1, 1, 4, 0, 0, 0, 2, 2, 0, 2, 2, 0, 2, 2, 0, 2, 2, 0, 2, 2, 0, 2, 2, 0, 2, 2, 0, 2, 2, 0, 2, 2, 0, 2, 2, 0, 2, 2, 0, 2, 2, 0, 2, 2, 0, 2, 2, 0, 2, 2, 0, 2, 2, 0, 2, 2, 0, 2, 2, 0, 2, 2, 0, 2, 2, 0, 2, 2, 0, 2, 2, 0, 2, 2, 0, 2, 2, 0, 2, 2, 0, 2, 2, 0, 2, 2, 0, 2, 2, 0, 2, 2, 0, 2, 2, 0, 0, 0, 0, 2, 2, 0, 2, 2, 2, 2, 2, 2, 2, 2, 2, 2, 2, 2, 2, 2, 2, 2, 2, 2, 2, 2, 2, 2, 2, 2, 2, 2, 2, 2, 1, 2, 2, 2, 1, 2, 2, 2, 2, 2, 2, 1, 4, 0, 0, 0, 4, 4, 4, 4, 3, 4, 4, 4, 0, 0, 0, 0, 0, 4, 0, 0, 4, 4, 4, 0, 0, 0, 0, 0, 0, 0, 0, 0, 0, 0, 4, 4, 4, 4, 0, 0, 0, 0, 0, 0, 0, 0, 0, 0, 0, 0, 0, 0, 0, 0, 2, 2, 2, 2, 2, 2, 2, 2, 2, 2, 2, 2, 2, 2, 2, 2, 2, 2, 2, 2, 2, 2, 2, 2, 2, 2, 2, 2, 2, 2, 1, 2, 2, 2, 0, 0, 0, 0, 0, 0, 0, 0, 0, 0, 0, 0, 0, 0, 0, 0, 0, 0, 0, 0, 0, 0, 0, 0, 0, 0, 0, 0, 0, 0, 0, 0, 0, 0, 0, 0, 0, 0, 0, 0, 0, 0, 0, 0, 0, 0, 0, 0, 0, 0, 0, 0, 0, 0, 0, 0, 0, 0, 0, 0, 0, 0, 0, 0, 0, 0, 0, 0, 0, 0, 0, 5, 1, 1, 1, 1, 1, 1, 1, 1, 1, 1, 1, 1, 1, 1, 1, 1, 1, 1, 1, 1, 1, 1, 1, 1, 1, 1, 1, 1, 1, 1, 1, 1, 1, 1, 1, 1, 1, 1, 1, 1, 1, 1, 1, 1, 1, 1, 1, 1, 1, 1, 1, 1, 1, 1, 1, 1, 1, 1, 1, 1, 1, 1, 1, 1, 1, 1, 1, 1])
_k = {(1, 2): 1.0, (10, 13): 1.0, (12, 13): 1.0, (11, 12): 1.0, (9, 11): 1.0, (10, 15): 1.0, (15, 18): 1.0, (13, 18): 1.0, (17, 18): 1.0, (12, 17): 1.0, (16, 17): 1.0, (11, 16): 1.0, (14, 16): 1.0, (9, 14): 1.0, (1, 9): 1.0, (2, 14): 1.0, (30, 31): 1.0, (31, 32): 1.0, (19, 45): 1.0, (45, 46): 1.0, (30, 45): 1.0, (31, 46): 1.0, (31, 50): 1.0, (50, 51): 1.0, (50, 52): 1.0, (51, 53): 1.0, (46, 52): 1.0, (32, 51): 1.0, (56, 57): 1.0, (53, 57): 1.0, (51, 56): 1.0, (60, 61): 1.0, (57, 61): 1.0, (56, 60): 1.0, (63, 65): 1.0, (65, 67): 1.0, (67, 69): 1.0, (69, 71): 1.0, (71, 73): 1.0, (73, 75): 1.0, (75, 77): 1.0, (77, 79): 1.0, (79, 81): 1.0, (81, 83): 1.0, (83, 85): 1.0, (85, 87): 1.0, (87, 89): 1.0, (89, 91): 1.0, (91, 93): 1.0, (93, 95): 1.0, (95, 97): 1.0, (97, 99): 1.0, (99, 101): 1.0, (101, 103): 1.0, (103, 105): 1.0, (105, 107): 1.0, (107, 109): 1.0, (109, 111): 1.0, (111, 113): 1.0, (113, 115): 1.0, (115, 117): 1.0, (117, 119): 1.0, (119, 121): 1.0, (121, 123): 1.0, (123, 125): 1.0, (63, 125): 1.0, (127, 129): 1.0, (129, 131): 1.0, (131, 133): 1.0, (133, 135): 1.0, (135, 137): 1.0, (137, 139): 1.0, (139, 141): 1.0, (141, 143): 1.0, (143, 145): 1.0, (145, 147): 1.0, (147, 149): 1.0, (149, 151): 1.0, (151, 153): 1.0, (153, 155): 1.0, (155, 157): 1.0, (157, 159): 1.0, (159, 161): 1.0, (161, 163): 1.0, (163, 165): 1.0, (165, 167): 1.0, (167, 169): 1.0, (169, 171): 1.0, (171, 173): 1.0, (173, 175): 1.0, (175, 177): 1.0, (177, 179): 1.0, (179, 181): 1.0, (181, 183): 1.0, (183, 185): 1.0, (185, 187): 1.0, (187, 189): 1.0, (127, 189): 1.0, (191, 193): 1.0, (193, 195): 1.0, (195, 197): 1.0, (197, 199): 1.0, (199, 201): 1.0, (201, 203): 1.0, (203, 205): 1.0, (205, 207): 1.0, (207, 209): 1.0, (209, 211): 1.0, (211, 213): 1.0, (213, 215): 1.0, (215, 217): 1.0, (217, 219): 1.0, (219, 221): 1.0, (221, 223): 1.0, (223, 225): 1.0, (225, 227): 1.0, (227, 229): 1.0, (229, 231): 1.0, (231, 233): 1.0, (233, 235): 1.0, (235, 237): 1.0, (237, 239): 1.0, (239, 241): 1.0, (241, 243): 1.0, (243, 245): 1.0, (245, 247): 1.0, (247, 249): 1.0, (249, 251): 1.0, (251, 253): 1.0, (191, 253): 1.0, (254, 255): 1.0, (254, 256): 1.0, (255, 257): 1.0, (256, 257): 1.0, (45, 257): 1.0, (19, 255): 1.0, (258, 259): 1.0, (258, 260): 1.0, (260, 261): 1.0, (259, 261): 1.0, (50, 260): 1.0, (51, 261): 1.0, (32, 259): 1.0, (31, 258): 1.0, (262, 263): 1.0, (262, 264): 1.0, (264, 265): 1.0, (263, 265): 1.0, (261, 265): 1.0, (259, 263): 1.0, (260, 264): 1.0, (258, 262): 1.0, (267, 269): 1.0, (269, 271): 1.0, (271, 273): 1.0, (273, 275): 1.0, (275, 277): 1.0, (277, 279): 1.0, (279, 281): 1.0, (281, 283): 1.0, (283, 285): 1.0, (285, 287): 1.0, (287, 289): 1.0, (289, 291): 1.0, (291, 293): 1.0, (293, 295): 1.0, (295, 297): 1.0, (297, 299): 1.0, (299, 301): 1.0, (301, 303): 1.0, (303, 305): 1.0, (305, 307): 1.0, (307, 309): 1.0, (309, 311): 1.0, (311, 313): 1.0, (313, 315): 1.0, (315, 317): 1.0, (317, 319): 1.0, (319, 321): 1.0, (321, 323): 1.0, (323, 325): 1.0, (325, 327): 1.0, (327, 329): 1.0, (267, 329): 1.0, (330, 331): 1.0, (332, 333): 1.0, (330, 332): 1.0, (331, 333): 1.0, (590, 591): 1.0, (590, 592): 1.0, (592, 593): 1.0, (591, 593): 1.0, (594, 595): 1.0, (594, 596): 1.0, (596, 597): 1.0, (595, 597): 1.0, (591, 595): 1.0, (593, 597): 1.0, (592, 596): 1.0, (590, 594): 1.0, (598, 599): 1.0, (598, 600): 1.0, (600, 601): 1.0, (599, 601): 1.0, (596, 600): 1.0, (594, 598): 1.0, (595, 599): 1.0, (597, 601): 1.0, (628, 629): 1.0, (630, 631): 1.0, (628, 630): 1.0, (629, 631): 1.0, (9, 630): 1.0, (1, 628): 1.0, (2, 629): 1.0, (14, 631): 1.0, (632, 633): 1.0, (634, 635): 1.0, (632, 634): 1.0, (633, 635): 1.0, (629, 633): 1.0, (631, 635): 1.0, (630, 634): 1.0, (628, 632): 1.0, (636, 637): 1.0, (638, 639): 1.0, (636, 638): 1.0, (637, 639): 1.0, (640, 641): 1.0, (642, 643): 1.0, (640, 642): 1.0, (641, 643): 1.0, (708, 709): 1.0, (710, 711): 1.0, (708, 710): 1.0, (709, 711): 1.0, (712, 714): 1.0, (713, 715): 1.0, (714, 716): 1.0, (715, 717): 1.0, (716, 718): 1.0, (717, 719): 1.0, (718, 720): 1.0, (719, 721): 1.0, (720, 722): 1.0, (721, 723): 1.0, (722, 724): 1.0, (723, 725): 1.0, (724, 726): 1.0, (725, 727): 1.0, (726, 728): 1.0, (727, 729): 1.0, (728, 730): 1.0, (729, 731): 1.0, (730, 732): 1.0, (731, 733): 1.0, (732, 734): 1.0, (733, 735): 1.0, (734, 736): 1.0, (735, 737): 1.0, (736, 738): 1.0, (737, 739): 1.0, (738, 740): 1.0, (739, 741): 1.0, (740, 742): 1.0, (741, 743): 1.0, (742, 744): 1.0, (743, 745): 1.0, (744, 746): 1.0, (745, 747): 1.0, (746, 748): 1.0, (747, 749): 1.0, (748, 750): 1.0, (749, 751): 1.0, (750, 752): 1.0, (751, 753): 1.0, (752, 754): 1.0, (753, 755): 1.0, (754, 756): 1.0, (755, 757): 1.0, (756, 758): 1.0, (757, 759): 1.0, (758, 760): 1.0, (759, 761): 1.0, (760, 762): 1.0, (761, 763): 1.0, (762, 764): 1.0, (763, 765): 1.0, (764, 766): 1.0, (765, 767): 1.0, (766, 768): 1.0, (767, 769): 1.0, (768, 770): 1.0, (769, 771): 1.0, (770, 772): 1.0, (771, 773): 1.0, (772, 774): 1.0, (773, 775): 1.0, (712, 774): 1.0, (713, 775): 1.0, (776, 778): 1.0, (777, 779): 1.0, (778, 780): 1.0, (779, 781): 1.0, (780, 782): 1.0, (781, 783): 1.0, (782, 784): 1.0, (783, 785): 1.0, (784, 786): 1.0, (785, 787): 1.0, (786, 788): 1.0, (787, 789): 1.0, (788, 790): 1.0, (789, 791): 1.0, (790, 792): 1.0, (791, 793): 1.0, (792, 794): 1.0, (793, 795): 1.0, (794, 796): 1.0, (795, 797): 1.0, (796, 798): 1.0, (797, 799): 1.0, (798, 800): 1.0, (799, 801): 1.0, (800, 802): 1.0, (801, 803): 1.0, (802, 804): 1.0, (803, 805): 1.0, (804, 806): 1.0, (805, 807): 1.0, (806, 808): 1.0, (807, 809): 1.0, (808, 810): 1.0, (809, 811): 1.0, (810, 812): 1.0, (811, 813): 1.0, (812, 814): 1.0, (813, 815): 1.0, (814, 816): 1.0, (815, 817): 1.0, (816, 818): 1.0, (817, 819): 1.0, (818, 820): 1.0, (819, 821): 1.0, (820, 822): 1.0, (821, 823): 1.0, (822, 824): 1.0, (823, 825): 1.0, (824, 826): 1.0, (825, 827): 1.0, (826, 828): 1.0, (827, 829): 1.0, (828, 830): 1.0, (829, 831): 1.0, (830, 832): 1.0, (831, 833): 1.0, (832, 834): 1.0, (833, 835): 1.0, (834, 836): 1.0, (835, 837): 1.0, (836, 838): 1.0, (837, 839): 1.0, (776, 838): 1.0, (777, 839): 1.0, (841, 843): 1.0, (843, 845): 1.0, (845, 847): 1.0, (847, 849): 1.0, (849, 851): 1.0, (851, 853): 1.0, (853, 855): 1.0, (855, 857): 1.0, (857, 859): 1.0, (859, 861): 1.0, (861, 863): 1.0, (863, 865): 1.0, (865, 867): 1.0, (867, 869): 1.0, (869, 871): 1.0, (871, 873): 1.0, (873, 875): 1.0, (875, 877): 1.0, (877, 879): 1.0, (879, 881): 1.0, (881, 883): 1.0, (883, 885): 1.0, (885, 887): 1.0, (887, 889): 1.0, (889, 891): 1.0, (891, 893): 1.0, (893, 895): 1.0, (895, 897): 1.0, (897, 899): 1.0, (899, 901): 1.0, (901, 903): 1.0, (841, 903): 1.0, (905, 907): 1.0, (907, 909): 1.0, (909, 911): 1.0, (911, 913): 1.0, (913, 915): 1.0, (915, 917): 1.0, (917, 919): 1.0, (919, 921): 1.0, (921, 923): 1.0, (923, 925): 1.0, (925, 927): 1.0, (927, 929): 1.0, (929, 931): 1.0, (931, 933): 1.0, (933, 935): 1.0, (935, 937): 1.0, (937, 939): 1.0, (939, 941): 1.0, (941, 943): 1.0, (943, 945): 1.0, (945, 947): 1.0, (947, 949): 1.0, (949, 951): 1.0, (951, 953): 1.0, (953, 955): 1.0, (955, 957): 1.0, (957, 959): 1.0, (959, 961): 1.0, (961, 963): 1.0, (963, 965): 1.0, (965, 967): 1.0, (905, 967): 1.0}
me_cube.attributes.new('crease_edge', 'FLOAT', 'EDGE').data.foreach_set('value', [_k.get((min(e.vertices), max(e.vertices)), 0.0) for e in me_cube.edges])
me_cube.materials.append(mat_material)
me_cube.materials.append(mat_material_001)
me_cube.materials.append(mat_material_002)
me_cube.materials.append(mat_material_003)
me_cube.materials.append(mat_material_004)
me_cube.materials.append(mat_material_005)
me_cube.use_remesh_preserve_volume = False
me_cube.use_remesh_preserve_attributes = False
me_cube.use_mirror_vertex_groups = False
me_cube.update()

# ---- objects
ob_cube = bpy.data.objects.new('Cube', me_cube)
ob_lamp = bpy.data.objects.new('Lamp', light_lamp)
ob_camera = bpy.data.objects.new('Camera', cam_camera)

# ---- transforms, parenting, visibility, modifiers, constraints
ob_cube.location = (0.0, 0.0, 0.0)
ob_cube.lock_rotations_4d = False
ob_cube.empty_display_type = 'ARROWS'
ob_cube.lineart.crease_threshold = 0.0
_m = ob_cube.modifiers.new('Mirror', 'MIRROR')
_m.use_clip = True
_m = ob_cube.modifiers.new('Subsurf', 'SUBSURF')
_m.uv_smooth = 'PRESERVE_CORNERS'
_m.quality = 2
_m.show_only_control_edges = False
ob_lamp.location = (4.076, 1.005, 5.904)
ob_lamp.rotation_euler = (0.6503, 0.05522, 1.866)
ob_lamp.lock_rotations_4d = False
ob_lamp.empty_display_type = 'ARROWS'
ob_lamp.color = (0.0, 0.0, 0.0, 0.0)
ob_lamp.lineart.crease_threshold = 0.0
ob_camera.location = (7.481, -6.508, 5.344)
ob_camera.rotation_euler = (1.109, 0.01082, 0.8149)
ob_camera.lock_rotations_4d = False
ob_camera.empty_display_type = 'ARROWS'
ob_camera.color = (0.0, 0.0, 0.0, 0.0)
ob_camera.display_type = 'WIRE'
ob_camera.lineart.crease_threshold = 0.0

# ---- collection membership
col_collection_1.objects.link(ob_cube)
col_collection_1.objects.link(ob_lamp)
col_collection_1.objects.link(ob_camera)

# ---- scene / render settings (as saved in the file)
scene.camera = ob_camera
scene.frame_start = 1; scene.frame_end = 250; scene.frame_set(1)
scene.render.engine = 'BLENDER_EEVEE_NEXT'
scene.render.resolution_percentage = 50
scene.render.dither_intensity = 0.0
scene.cycles.use_denoising = False
scene.cycles.samples = 10
scene.cycles.sampling_pattern = 'TABULATED_SOBOL'
scene.cycles.light_sampling_threshold = 0.0
scene.cycles.use_adaptive_sampling = False
scene.cycles.use_light_tree = False
scene.cycles.blur_glossy = 0.0
scene.cycles.volume_bounces = 1
scene.cycles.pixel_filter_type = 'GAUSSIAN'
scene.cycles.sample_clamp_indirect = 0.0
scene.view_settings.view_transform = 'Standard'
bpy.context.view_layer.update()
